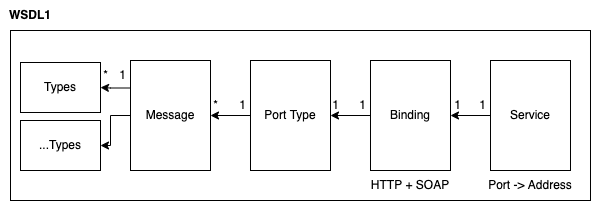

The diagram above was exported from draw.io. Its source (the exported page's mxGraphModel, read from the mxfile embedded in the PNG):
<mxGraphModel dx="790" dy="546" grid="1" gridSize="10" guides="1" tooltips="1" connect="1" arrows="1" fold="1" page="1" pageScale="1" pageWidth="827" pageHeight="1169" math="0" shadow="0">
  <root>
    <mxCell id="0" />
    <mxCell id="1" parent="0" />
    <mxCell id="IhxlfN2nTM4AZ-_bmMMF-1" value="" style="rounded=0;whiteSpace=wrap;html=1;" parent="1" vertex="1">
      <mxGeometry x="120" y="130" width="580" height="170" as="geometry" />
    </mxCell>
    <mxCell id="IhxlfN2nTM4AZ-_bmMMF-2" value="WSDL1" style="text;html=1;strokeColor=none;fillColor=none;align=center;verticalAlign=middle;whiteSpace=wrap;rounded=0;fontStyle=1" parent="1" vertex="1">
      <mxGeometry x="110" y="100" width="60" height="30" as="geometry" />
    </mxCell>
    <mxCell id="IhxlfN2nTM4AZ-_bmMMF-3" value="Types" style="rounded=0;whiteSpace=wrap;html=1;" parent="1" vertex="1">
      <mxGeometry x="130" y="162" width="80" height="50" as="geometry" />
    </mxCell>
    <mxCell id="IhxlfN2nTM4AZ-_bmMMF-4" value="...Types" style="rounded=0;whiteSpace=wrap;html=1;" parent="1" vertex="1">
      <mxGeometry x="130" y="220" width="80" height="50" as="geometry" />
    </mxCell>
    <mxCell id="IhxlfN2nTM4AZ-_bmMMF-6" style="edgeStyle=orthogonalEdgeStyle;rounded=0;orthogonalLoop=1;jettySize=auto;html=1;exitX=0;exitY=0.25;exitDx=0;exitDy=0;" parent="1" source="IhxlfN2nTM4AZ-_bmMMF-5" target="IhxlfN2nTM4AZ-_bmMMF-3" edge="1">
      <mxGeometry relative="1" as="geometry" />
    </mxCell>
    <mxCell id="IhxlfN2nTM4AZ-_bmMMF-10" style="edgeStyle=orthogonalEdgeStyle;rounded=0;orthogonalLoop=1;jettySize=auto;html=1;exitX=0;exitY=0.5;exitDx=0;exitDy=0;entryX=1;entryY=0.5;entryDx=0;entryDy=0;" parent="1" source="IhxlfN2nTM4AZ-_bmMMF-5" target="IhxlfN2nTM4AZ-_bmMMF-4" edge="1">
      <mxGeometry relative="1" as="geometry" />
    </mxCell>
    <mxCell id="IhxlfN2nTM4AZ-_bmMMF-5" value="Message" style="rounded=0;whiteSpace=wrap;html=1;" parent="1" vertex="1">
      <mxGeometry x="240" y="160" width="80" height="110" as="geometry" />
    </mxCell>
    <mxCell id="IhxlfN2nTM4AZ-_bmMMF-12" style="edgeStyle=orthogonalEdgeStyle;rounded=0;orthogonalLoop=1;jettySize=auto;html=1;exitX=0;exitY=0.5;exitDx=0;exitDy=0;" parent="1" source="IhxlfN2nTM4AZ-_bmMMF-11" target="IhxlfN2nTM4AZ-_bmMMF-5" edge="1">
      <mxGeometry relative="1" as="geometry" />
    </mxCell>
    <mxCell id="IhxlfN2nTM4AZ-_bmMMF-11" value="Port Type" style="rounded=0;whiteSpace=wrap;html=1;" parent="1" vertex="1">
      <mxGeometry x="360" y="160" width="80" height="110" as="geometry" />
    </mxCell>
    <mxCell id="IhxlfN2nTM4AZ-_bmMMF-14" style="edgeStyle=orthogonalEdgeStyle;rounded=0;orthogonalLoop=1;jettySize=auto;html=1;exitX=0;exitY=0.5;exitDx=0;exitDy=0;" parent="1" source="IhxlfN2nTM4AZ-_bmMMF-13" target="IhxlfN2nTM4AZ-_bmMMF-11" edge="1">
      <mxGeometry relative="1" as="geometry" />
    </mxCell>
    <mxCell id="IhxlfN2nTM4AZ-_bmMMF-13" value="Binding" style="rounded=0;whiteSpace=wrap;html=1;" parent="1" vertex="1">
      <mxGeometry x="480" y="160" width="80" height="110" as="geometry" />
    </mxCell>
    <mxCell id="IhxlfN2nTM4AZ-_bmMMF-16" style="edgeStyle=orthogonalEdgeStyle;rounded=0;orthogonalLoop=1;jettySize=auto;html=1;exitX=0;exitY=0.5;exitDx=0;exitDy=0;entryX=1;entryY=0.5;entryDx=0;entryDy=0;" parent="1" source="IhxlfN2nTM4AZ-_bmMMF-15" target="IhxlfN2nTM4AZ-_bmMMF-13" edge="1">
      <mxGeometry relative="1" as="geometry" />
    </mxCell>
    <mxCell id="IhxlfN2nTM4AZ-_bmMMF-15" value="Service" style="rounded=0;whiteSpace=wrap;html=1;" parent="1" vertex="1">
      <mxGeometry x="600" y="160" width="80" height="110" as="geometry" />
    </mxCell>
    <mxCell id="IhxlfN2nTM4AZ-_bmMMF-18" value="Port -&amp;gt; Address" style="text;html=1;strokeColor=none;fillColor=none;align=center;verticalAlign=middle;whiteSpace=wrap;rounded=0;" parent="1" vertex="1">
      <mxGeometry x="595" y="270" width="90" height="30" as="geometry" />
    </mxCell>
    <mxCell id="IhxlfN2nTM4AZ-_bmMMF-19" value="HTTP + SOAP" style="text;html=1;strokeColor=none;fillColor=none;align=center;verticalAlign=middle;whiteSpace=wrap;rounded=0;" parent="1" vertex="1">
      <mxGeometry x="475" y="270" width="90" height="30" as="geometry" />
    </mxCell>
    <mxCell id="65fa7mFn9y_o_4sjZuvn-1" value="*" style="text;html=1;strokeColor=none;fillColor=none;align=center;verticalAlign=middle;whiteSpace=wrap;rounded=0;" vertex="1" parent="1">
      <mxGeometry x="323" y="200" width="5" height="10" as="geometry" />
    </mxCell>
    <mxCell id="65fa7mFn9y_o_4sjZuvn-2" value="1" style="text;html=1;strokeColor=none;fillColor=none;align=center;verticalAlign=middle;whiteSpace=wrap;rounded=0;" vertex="1" parent="1">
      <mxGeometry x="350" y="200" width="5" height="10" as="geometry" />
    </mxCell>
    <mxCell id="65fa7mFn9y_o_4sjZuvn-3" value="1" style="text;html=1;strokeColor=none;fillColor=none;align=center;verticalAlign=middle;whiteSpace=wrap;rounded=0;" vertex="1" parent="1">
      <mxGeometry x="443" y="200" width="5" height="10" as="geometry" />
    </mxCell>
    <mxCell id="65fa7mFn9y_o_4sjZuvn-4" value="1" style="text;html=1;strokeColor=none;fillColor=none;align=center;verticalAlign=middle;whiteSpace=wrap;rounded=0;" vertex="1" parent="1">
      <mxGeometry x="470" y="200" width="5" height="10" as="geometry" />
    </mxCell>
    <mxCell id="65fa7mFn9y_o_4sjZuvn-5" value="1" style="text;html=1;strokeColor=none;fillColor=none;align=center;verticalAlign=middle;whiteSpace=wrap;rounded=0;" vertex="1" parent="1">
      <mxGeometry x="565" y="200" width="5" height="10" as="geometry" />
    </mxCell>
    <mxCell id="65fa7mFn9y_o_4sjZuvn-6" value="1" style="text;html=1;strokeColor=none;fillColor=none;align=center;verticalAlign=middle;whiteSpace=wrap;rounded=0;" vertex="1" parent="1">
      <mxGeometry x="590" y="200" width="5" height="10" as="geometry" />
    </mxCell>
    <mxCell id="65fa7mFn9y_o_4sjZuvn-7" value="1" style="text;html=1;strokeColor=none;fillColor=none;align=center;verticalAlign=middle;whiteSpace=wrap;rounded=0;" vertex="1" parent="1">
      <mxGeometry x="230" y="170" width="5" height="10" as="geometry" />
    </mxCell>
    <mxCell id="65fa7mFn9y_o_4sjZuvn-9" value="*" style="text;html=1;strokeColor=none;fillColor=none;align=center;verticalAlign=middle;whiteSpace=wrap;rounded=0;" vertex="1" parent="1">
      <mxGeometry x="213" y="170" width="5" height="10" as="geometry" />
    </mxCell>
  </root>
</mxGraphModel>